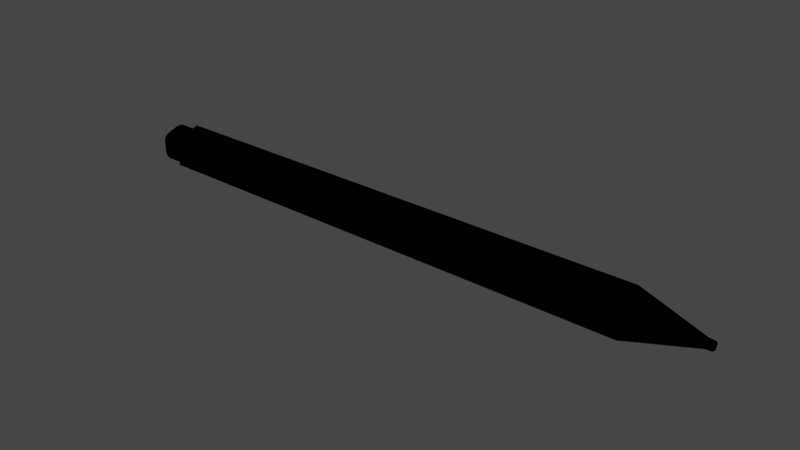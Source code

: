 # Source: pencil.blend  (saved by Blender 3.3.6; exported with 4.5.12 LTS)
import bpy
from mathutils import Matrix  # noqa: F401  (used for matrix-valued properties, if any)

bpy.ops.wm.read_factory_settings(use_empty=True)
scene = bpy.context.scene
scene.name = 'Scene'

# ---- collections
col_collection = bpy.data.collections.new('Collection'); scene.collection.children.link(col_collection)

# ---- images (referenced by path relative to the original .blend; pixels are not part of the script)
import os
ASSET_DIR = os.environ.get("B2B_ASSET_DIR", "")  # directory of the original .blend (textures are referenced by path, not embedded)
HERE = os.path.dirname(os.path.abspath(__file__))  # packed textures are extracted next to this script under _unpacked/

def load_image(name, relpath, width, height, colorspace="sRGB"):
    """Load a texture the original file referenced (path relative to the .blend, or extracted next to this script)."""
    p = next((c for c in (os.path.join(HERE, relpath), os.path.join(ASSET_DIR, relpath)) if relpath and os.path.exists(c)), "")
    if p:
        img = bpy.data.images.load(p, check_existing=True)
        img.name = name
    else:  # same state as the original file: an image datablock whose file is absent (Cycles renders it pink)
        img = bpy.data.images.new(name, width, height)
        img.source = "FILE"
        img.filepath = "//" + (relpath or name)
    img.colorspace_settings.name = colorspace
    return img
img_pencil_png = load_image('pencil.png', '_unpacked/pencil.e44afe0e.png', 75, 512, 'sRGB')

# ---- materials (node trees are filled in below, after node groups)
mat_material = bpy.data.materials.new('Material')
mat_material.alpha_threshold = 0.0
mat_material.use_transparent_shadow = False
mat_material.roughness = 0.5
mat_material.line_color = (0.0, 0.0, 0.0, 1.0)
mat_material_001 = bpy.data.materials.new('Material.001')
mat_material_001.use_backface_culling = True
mat_material_001.use_transparent_shadow = False

# ---- material node trees
mat_material.use_nodes = True; mat_material.node_tree.nodes.clear()
_N = mat_material.node_tree.nodes; _L = mat_material.node_tree.links
n0 = _N.new('ShaderNodeOutputMaterial'); n0.name = 'Material Output'; n0.location = (300, 300)
n1 = _N.new('ShaderNodeBsdfPrincipled'); n1.name = 'Principled BSDF'; n1.location = (10, 300)
n1.distribution = 'GGX'
n1.subsurface_method = 'RANDOM_WALK_SKIN'
n1.inputs[3].default_value = 1.45
n1.inputs[13].default_value = 0.0
n1.inputs[27].default_value = (0.0, 0.0, 0.0, 1.0)
n1.inputs[28].default_value = 1.0
n2 = _N.new('ShaderNodeTexImage'); n2.name = 'Image Texture'; n2.location = (-446, 241)
n2.image = img_pencil_png
_L.new(n1.outputs[0], n0.inputs[0])
_L.new(n2.outputs[0], n1.inputs[0])
n0.is_active_output = True
mat_material_001.use_nodes = True; mat_material_001.node_tree.nodes.clear()
_N = mat_material_001.node_tree.nodes; _L = mat_material_001.node_tree.links
n0 = _N.new('ShaderNodeBsdfPrincipled'); n0.name = 'Principled BSDF'; n0.location = (10, 300)
n0.distribution = 'GGX'
n0.subsurface_method = 'RANDOM_WALK_SKIN'
n0.inputs[0].default_value = (0.0, 0.0, 0.0, 1.0)
n0.inputs[3].default_value = 1.45
n0.inputs[13].default_value = 0.0
n0.inputs[27].default_value = (0.0, 0.0, 0.0, 1.0)
n0.inputs[28].default_value = 1.0
n1 = _N.new('ShaderNodeOutputMaterial'); n1.name = 'Material Output'; n1.location = (300, 300)
_L.new(n0.outputs[0], n1.inputs[0])
n1.is_active_output = True

# ---- world
world_world = bpy.data.worlds.new('World'); scene.world = world_world
world_world.use_nodes = True; world_world.node_tree.nodes.clear()
_N = world_world.node_tree.nodes; _L = world_world.node_tree.links
n0 = _N.new('ShaderNodeOutputWorld'); n0.name = 'World Output'; n0.location = (300, 300)
n1 = _N.new('ShaderNodeBackground'); n1.name = 'Background'; n1.location = (10, 300)
n1.inputs[0].default_value = (0.05088, 0.05088, 0.05088, 1.0)
_L.new(n1.outputs[0], n0.inputs[0])
n0.is_active_output = True
world_world.color = (0.05088, 0.05088, 0.05088)
world_world.use_sun_shadow = False
world_world.sun_shadow_jitter_overblur = 0.0

# ---- meshes
me_cylinder = bpy.data.meshes.new('Cylinder')
me_cylinder.from_pydata([(11.17, 1.0, 9.537e-07), (-11.17, 1.0, 0.0), (11.17, 0.309, 0.9511), (-11.17, 0.309, 0.9511), (11.17, -0.809, 0.5878), (-11.17, -0.809, 0.5878), (11.17, -0.809, -0.5878), (-11.17, -0.809, -0.5878), (11.17, 0.309, -0.9511), (-11.17, 0.309, -0.9511), (13.98, 0.1537, 9.537e-07), (13.98, 0.0475, 0.1462), (13.98, -0.1244, 0.09035), (13.98, -0.1244, -0.09034), (13.98, 0.0475, -0.1462), (14.22, 0.1537, 9.537e-07), (14.22, 0.0475, 0.1462), (14.22, -0.1244, 0.09035), (14.22, -0.1244, -0.09034), (14.22, 0.0475, -0.1462), (-11.17, 0.4395, 0.6278), (-11.17, 0.01349, 0.7662), (-11.17, 0.309, 0.951), (-11.17, 0.2473, 0.7611), (-11.17, 0.7329, -0.2239), (-11.17, 0.7329, 0.2239), (-11.17, 1.0, 0.0), (-11.17, 0.8003, 0.0), (-11.17, -0.4613, 0.6119), (-11.17, -0.7245, 0.2496), (-11.17, -0.809, 0.5878), (-11.17, -0.6474, 0.4704), (-11.17, -0.7245, -0.2496), (-11.17, -0.4613, -0.6119), (-11.17, -0.809, -0.5878), (-11.17, -0.6474, -0.4704), (-11.17, 0.01349, -0.7662), (-11.17, 0.4395, -0.6278), (-11.17, 0.309, -0.951), (-11.17, 0.2473, -0.7611), (-12.08, 0.4395, 0.6278), (-12.35, 0.171, 0.5263), (-12.08, 0.01349, 0.7662), (-12.27, 0.3598, 0.5948), (-12.24, 0.2332, 0.7176), (-12.27, 0.05856, 0.6927), (-12.08, 0.2484, 0.7644), (-12.08, 0.7329, 0.2239), (-12.08, 0.7329, -0.2239), (-12.35, 0.5534, -9.537e-07), (-12.08, 0.8037, -9.537e-07), (-12.24, 0.7545, -9.537e-07), (-12.27, 0.6769, -0.1583), (-12.27, 0.6769, 0.1583), (-12.08, -0.4613, 0.6119), (-12.35, -0.4477, 0.3253), (-12.08, -0.7245, 0.2496), (-12.27, -0.4545, 0.5259), (-12.24, -0.6104, 0.4435), (-12.27, -0.6407, 0.2697), (-12.08, -0.6502, 0.4724), (-12.08, -0.7245, -0.2496), (-12.35, -0.4477, -0.3253), (-12.08, -0.4613, -0.6119), (-12.27, -0.6407, -0.2697), (-12.24, -0.6104, -0.4435), (-12.27, -0.4545, -0.526), (-12.08, -0.6502, -0.4724), (-12.08, 0.01349, -0.7662), (-12.35, 0.171, -0.5263), (-12.08, 0.4395, -0.6278), (-12.27, 0.05856, -0.6927), (-12.24, 0.2332, -0.7176), (-12.27, 0.3598, -0.5948), (-12.08, 0.2484, -0.7644)], [], [(1, 2, 0), (3, 4, 2), (5, 6, 4), (25, 20, 3), (7, 8, 6), (9, 0, 8), (8, 13, 6), (14, 18, 13), (4, 11, 2), (0, 14, 8), (2, 10, 0), (6, 12, 4), (16, 18, 19), (12, 16, 11), (10, 19, 14), (13, 17, 12), (11, 15, 10), (49, 62, 55), (32, 56, 61), (21, 54, 28), (33, 36, 9), (33, 68, 36), (37, 48, 24), (37, 24, 1), (29, 32, 7), (21, 28, 5), (20, 23, 22), (23, 21, 22), (24, 27, 26), (27, 25, 26), (28, 31, 30), (31, 29, 30), (32, 35, 34), (35, 33, 34), (36, 39, 38), (39, 37, 38), (40, 44, 46), (41, 44, 43), (42, 44, 45), (47, 51, 53), (48, 51, 50), (49, 51, 52), (54, 58, 60), (55, 58, 57), (56, 58, 59), (61, 65, 67), (62, 65, 64), (63, 65, 66), (68, 72, 74), (69, 72, 71), (70, 72, 73), (47, 43, 40), (43, 49, 41), (42, 57, 54), (45, 55, 57), (61, 59, 64), (64, 55, 62), (63, 71, 68), (66, 69, 71), (70, 52, 48), (73, 49, 52), (61, 35, 32), (35, 63, 33), (70, 39, 74), (39, 68, 74), (40, 23, 20), (23, 42, 21), (56, 31, 60), (31, 54, 60), (47, 27, 50), (27, 48, 50), (25, 40, 20), (1, 3, 2), (3, 5, 4), (5, 7, 6), (22, 3, 20), (3, 1, 25), (1, 26, 25), (7, 9, 8), (9, 1, 0), (8, 14, 13), (14, 19, 18), (4, 12, 11), (0, 10, 14), (2, 11, 10), (6, 13, 12), (19, 15, 16), (16, 17, 18), (12, 17, 16), (10, 15, 19), (13, 18, 17), (11, 16, 15), (55, 41, 49), (49, 69, 62), (32, 29, 56), (21, 42, 54), (38, 9, 36), (9, 7, 33), (7, 34, 33), (33, 63, 68), (37, 70, 48), (26, 1, 24), (1, 9, 37), (9, 38, 37), (34, 7, 32), (7, 5, 29), (5, 30, 29), (30, 5, 28), (5, 3, 21), (3, 22, 21), (40, 43, 44), (41, 45, 44), (42, 46, 44), (47, 50, 51), (48, 52, 51), (49, 53, 51), (54, 57, 58), (55, 59, 58), (56, 60, 58), (61, 64, 65), (62, 66, 65), (63, 67, 65), (68, 71, 72), (69, 73, 72), (70, 74, 72), (47, 53, 43), (43, 53, 49), (42, 45, 57), (45, 41, 55), (61, 56, 59), (64, 59, 55), (63, 66, 71), (66, 62, 69), (70, 73, 52), (73, 69, 49), (61, 67, 35), (35, 67, 63), (70, 37, 39), (39, 36, 68), (40, 46, 23), (23, 46, 42), (56, 29, 31), (31, 28, 54), (47, 25, 27), (27, 24, 48), (25, 47, 40)])
me_cylinder.polygons.foreach_set('use_smooth', [True] * 146)
_uv = me_cylinder.uv_layers.new(name='UVMap')
_uv.uv.foreach_set('vector', [2.686, 0.9485, 1.858, 0.2125, 2.686, 0.2125, 1.858, 0.9485, 1.031, 0.2125, 1.858, 0.2125, 1.031, 0.9485, 0.2034, 0.2125, 1.031, 0.2125, 2.491, 0.9478, 2.054, 0.9478, 1.858, 0.9478, 4.341, 0.9485, 3.514, 0.2125, 4.341, 0.2125, 3.514, 0.9485, 2.686, 0.2125, 3.514, 0.2125, 3.514, 0.2125, 4.341, 0.009168, 4.341, 0.2125, 0.488, 0.0184, 0.6069, 0.0094, 0.6069, 0.0184, 1.031, 0.2125, 1.858, 0.009168, 1.858, 0.2125, 2.686, 0.2125, 3.514, 0.009168, 3.514, 0.2125, 1.858, 0.2125, 2.686, 0.009168, 2.686, 0.2125, 0.2034, 0.2125, 1.031, 0.009168, 1.031, 0.2125, 0.04038, 0.01866, 0.05936, 0.01866, 0.05303, 0.01866, 0.1313, 0.0184, 0.2502, 0.0094, 0.2502, 0.0184, 0.3691, 0.0184, 0.488, 0.0094, 0.488, 0.0184, 0.01244, 0.0184, 0.1313, 0.0094, 0.1313, 0.0184, 0.2502, 0.0184, 0.3691, 0.0094, 0.3691, 0.0184, 0.5377, 0.9713, 0.3421, 0.9931, 0.2919, 0.9721, 0.3987, 0.9485, 0.8356, 0.9894, 0.3987, 0.9894, 1.663, 0.9485, 1.226, 0.9894, 1.226, 0.9485, 4.146, 0.9478, 3.709, 0.9478, 3.514, 0.9478, 4.146, 0.9485, 3.709, 0.9894, 3.709, 0.9485, 3.318, 0.9485, 2.881, 0.9894, 2.881, 0.9485, 3.318, 0.9478, 2.881, 0.9478, 2.686, 0.9478, 0.8356, 0.9478, 0.3987, 0.9478, 0.2034, 0.9478, 1.663, 0.9478, 1.226, 0.9478, 1.031, 0.9478, 2.054, 0.9478, 1.858, 0.9478, 1.858, 0.9478, 1.858, 0.9478, 1.663, 0.9478, 1.858, 0.9478, 2.881, 0.9478, 2.686, 0.9478, 2.686, 0.9478, 2.686, 0.9478, 2.491, 0.9478, 2.686, 0.9478, 1.226, 0.9478, 1.031, 0.9478, 1.031, 0.9478, 1.031, 0.9478, 0.8356, 0.9478, 1.031, 0.9478, 0.3987, 0.9478, 0.2034, 0.9478, 0.2034, 0.9478, 0.2034, 0.9478, 0.008075, 0.9478, 0.2034, 0.9478, 3.709, 0.9478, 3.514, 0.9478, 3.514, 0.9478, 3.514, 0.9478, 3.318, 0.9478, 3.514, 0.9478, 2.054, 0.9894, 1.858, 0.9954, 1.858, 0.9894, 0.4128, 0.9586, 0.4118, 0.9548, 0.4491, 0.9543, 1.663, 0.9894, 1.858, 0.9954, 1.707, 0.9968, 2.491, 0.9894, 2.686, 0.9954, 2.535, 0.9968, 2.881, 0.9894, 2.686, 0.9954, 2.686, 0.9894, 0.5377, 0.9713, 0.5821, 0.969, 0.5772, 0.975, 1.226, 0.9894, 1.031, 0.9954, 1.031, 0.9894, 0.2919, 0.9721, 0.2469, 0.9701, 0.2749, 0.9657, 0.8356, 0.9894, 1.031, 0.9954, 0.8796, 0.9968, 0.3987, 0.9894, 0.2034, 0.9954, 0.2034, 0.9894, 0.3421, 0.9931, 0.3154, 0.9988, 0.2953, 0.9935, 0.008075, 0.9894, 0.2034, 0.9954, 0.05202, 0.9968, 3.709, 0.9894, 3.514, 0.9954, 3.514, 0.9894, 0.4941, 0.9926, 0.5225, 0.9981, 0.4821, 0.9993, 3.318, 0.9894, 3.514, 0.9954, 3.362, 0.9968, 2.491, 0.9894, 2.01, 0.9968, 2.054, 0.9894, 0.4491, 0.9543, 0.5377, 0.9713, 0.4128, 0.9586, 1.663, 0.9894, 1.182, 0.9968, 1.226, 0.9894, 0.3752, 0.9545, 0.2919, 0.9721, 0.2749, 0.9657, 0.3987, 0.9894, 0.8796, 0.9968, 0.3547, 0.9968, 0.2953, 0.9935, 0.2919, 0.9721, 0.3421, 0.9931, 4.146, 0.9894, 3.665, 0.9968, 3.709, 0.9894, 0.3561, 0.9997, 0.4941, 0.9926, 0.4821, 0.9993, 3.318, 0.9894, 2.837, 0.9968, 2.881, 0.9894, 0.5409, 0.9927, 0.5377, 0.9713, 0.5772, 0.975, 0.3987, 0.9894, 0.2034, 0.9485, 0.3987, 0.9485, 0.2034, 0.9485, 0.008075, 0.9894, 0.008075, 0.9485, 3.318, 0.9894, 3.514, 0.9485, 3.514, 0.9894, 3.514, 0.9485, 3.709, 0.9894, 3.514, 0.9894, 2.054, 0.9894, 1.858, 0.9485, 2.054, 0.9485, 1.858, 0.9485, 1.663, 0.9894, 1.663, 0.9485, 0.8356, 0.9894, 1.031, 0.9485, 1.031, 0.9894, 1.031, 0.9485, 1.226, 0.9894, 1.031, 0.9894, 2.491, 0.9894, 2.686, 0.9485, 2.686, 0.9894, 2.686, 0.9485, 2.881, 0.9894, 2.686, 0.9894, 2.491, 0.9485, 2.054, 0.9894, 2.054, 0.9485, 2.686, 0.9485, 1.858, 0.9485, 1.858, 0.2125, 1.858, 0.9485, 1.031, 0.9485, 1.031, 0.2125, 1.031, 0.9485, 0.2034, 0.9485, 0.2034, 0.2125, 1.858, 0.9478, 1.858, 0.9478, 2.054, 0.9478, 1.858, 0.9478, 2.686, 0.9478, 2.491, 0.9478, 2.686, 0.9478, 2.686, 0.9478, 2.491, 0.9478, 4.341, 0.9485, 3.514, 0.9485, 3.514, 0.2125, 3.514, 0.9485, 2.686, 0.9485, 2.686, 0.2125, 3.514, 0.2125, 3.514, 0.009168, 4.341, 0.009168, 0.488, 0.0184, 0.488, 0.0094, 0.6069, 0.0094, 1.031, 0.2125, 1.031, 0.009168, 1.858, 0.009168, 2.686, 0.2125, 2.686, 0.009168, 3.514, 0.009168, 1.858, 0.2125, 1.858, 0.009168, 2.686, 0.009168, 0.2034, 0.2125, 0.2034, 0.009168, 1.031, 0.009168, 0.05303, 0.01866, 0.04671, 0.01866, 0.04038, 0.01866, 0.04038, 0.01866, 0.06569, 0.01866, 0.05936, 0.01866, 0.1313, 0.0184, 0.1313, 0.0094, 0.2502, 0.0094, 0.3691, 0.0184, 0.3691, 0.0094, 0.488, 0.0094, 0.01244, 0.0184, 0.01244, 0.0094, 0.1313, 0.0094, 0.2502, 0.0184, 0.2502, 0.0094, 0.3691, 0.0094, 0.2919, 0.9721, 0.4128, 0.9586, 0.5377, 0.9713, 0.5377, 0.9713, 0.4941, 0.9926, 0.3421, 0.9931, 0.3987, 0.9485, 0.8356, 0.9485, 0.8356, 0.9894, 1.663, 0.9485, 1.663, 0.9894, 1.226, 0.9894, 3.514, 0.9478, 3.514, 0.9478, 3.709, 0.9478, 3.514, 0.9478, 4.341, 0.9478, 4.146, 0.9478, 4.341, 0.9478, 4.341, 0.9478, 4.146, 0.9478, 4.146, 0.9485, 4.146, 0.9894, 3.709, 0.9894, 3.318, 0.9485, 3.318, 0.9894, 2.881, 0.9894, 2.686, 0.9478, 2.686, 0.9478, 2.881, 0.9478, 2.686, 0.9478, 3.514, 0.9478, 3.318, 0.9478, 3.514, 0.9478, 3.514, 0.9478, 3.318, 0.9478, 0.2034, 0.9478, 0.2034, 0.9478, 0.3987, 0.9478, 0.2034, 0.9478, 1.031, 0.9478, 0.8356, 0.9478, 1.031, 0.9478, 1.031, 0.9478, 0.8356, 0.9478, 1.031, 0.9478, 1.031, 0.9478, 1.226, 0.9478, 1.031, 0.9478, 1.858, 0.9478, 1.663, 0.9478, 1.858, 0.9478, 1.858, 0.9478, 1.663, 0.9478, 2.054, 0.9894, 2.01, 0.9968, 1.858, 0.9954, 0.4128, 0.9586, 0.3752, 0.9545, 0.4118, 0.9548, 1.663, 0.9894, 1.858, 0.9894, 1.858, 0.9954, 2.491, 0.9894, 2.686, 0.9894, 2.686, 0.9954, 2.881, 0.9894, 2.837, 0.9968, 2.686, 0.9954, 0.5377, 0.9713, 0.5527, 0.9648, 0.5821, 0.969, 1.226, 0.9894, 1.182, 0.9968, 1.031, 0.9954, 0.2919, 0.9721, 0.2537, 0.9761, 0.2469, 0.9701, 0.8356, 0.9894, 1.031, 0.9894, 1.031, 0.9954, 0.3987, 0.9894, 0.3547, 0.9968, 0.2034, 0.9954, 0.3421, 0.9931, 0.3561, 0.9997, 0.3154, 0.9988, 0.008075, 0.9894, 0.2034, 0.9894, 0.2034, 0.9954, 3.709, 0.9894, 3.665, 0.9968, 3.514, 0.9954, 0.4941, 0.9926, 0.5409, 0.9927, 0.5225, 0.9981, 3.318, 0.9894, 3.514, 0.9894, 3.514, 0.9954, 2.491, 0.9894, 2.535, 0.9968, 2.01, 0.9968, 0.4491, 0.9543, 0.5527, 0.9648, 0.5377, 0.9713, 1.663, 0.9894, 1.707, 0.9968, 1.182, 0.9968, 0.3752, 0.9545, 0.4128, 0.9586, 0.2919, 0.9721, 0.3987, 0.9894, 0.8356, 0.9894, 0.8796, 0.9968, 0.2953, 0.9935, 0.2537, 0.9761, 0.2919, 0.9721, 4.146, 0.9894, 4.19, 0.9968, 3.665, 0.9968, 0.3561, 0.9997, 0.3421, 0.9931, 0.4941, 0.9926, 3.318, 0.9894, 3.362, 0.9968, 2.837, 0.9968, 0.5409, 0.9927, 0.4941, 0.9926, 0.5377, 0.9713, 0.3987, 0.9894, 0.2034, 0.9894, 0.2034, 0.9485, 0.2034, 0.9485, 0.2034, 0.9894, 0.008075, 0.9894, 3.318, 0.9894, 3.318, 0.9485, 3.514, 0.9485, 3.514, 0.9485, 3.709, 0.9485, 3.709, 0.9894, 2.054, 0.9894, 1.858, 0.9894, 1.858, 0.9485, 1.858, 0.9485, 1.858, 0.9894, 1.663, 0.9894, 0.8356, 0.9894, 0.8356, 0.9485, 1.031, 0.9485, 1.031, 0.9485, 1.226, 0.9485, 1.226, 0.9894, 2.491, 0.9894, 2.491, 0.9485, 2.686, 0.9485, 2.686, 0.9485, 2.881, 0.9485, 2.881, 0.9894, 2.491, 0.9485, 2.491, 0.9894, 2.054, 0.9894])
me_cylinder.materials.append(mat_material)
me_cylinder.materials.append(mat_material_001)
me_cylinder.update()

# ---- objects
ob_cylinder = bpy.data.objects.new('Cylinder', me_cylinder)

# ---- transforms, parenting, visibility, modifiers, constraints
ob_cylinder.location = (0.0, 0.0, 0.0)
_m = ob_cylinder.modifiers.new('Solidify', 'SOLIDIFY')
_m.thickness = -0.06
_m.material_offset = 1
_m.use_flip_normals = True

# ---- collection membership
col_collection.objects.link(ob_cylinder)

# ---- scene / render settings (as saved in the file)
scene.frame_start = 1; scene.frame_end = 250; scene.frame_set(1)
scene.render.engine = 'BLENDER_EEVEE_NEXT'
scene.cycles.sampling_pattern = 'TABULATED_SOBOL'
scene.cycles.use_light_tree = False
scene.view_settings.view_transform = 'Filmic'
bpy.context.view_layer.update()

# ---- added for rendering (the .blend has no active camera and no usable light): camera, sun
cam_auto = bpy.data.cameras.new('AutoCamera')
cam_auto.lens = 50.0
cam_auto.sensor_width = 36.0
cam_auto.clip_end = 1000.0
ob_auto_camera = bpy.data.objects.new('AutoCamera', cam_auto)
scene.collection.objects.link(ob_auto_camera)
ob_auto_camera.location = (25.7318, -29.6698, 19.8473)
ob_auto_camera.rotation_euler = (1.09748, -7.21219e-08, 0.694738)
scene.camera = ob_auto_camera
light_auto_sun = bpy.data.lights.new('AutoSun', 'SUN')
light_auto_sun.energy = 3.0
light_auto_sun.angle = 0.0523599
ob_auto_sun = bpy.data.objects.new('AutoSun', light_auto_sun)
scene.collection.objects.link(ob_auto_sun)
ob_auto_sun.rotation_euler = (0.872665, 0.174533, 0.523599)
bpy.context.view_layer.update()
